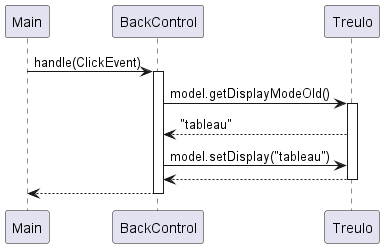

The diagram above was rendered by PlantUML. Its source (embedded in the PNG):
@startuml
'https://plantuml.com/sequence-diagram


Main -> BackControl:  handle(ClickEvent)
activate BackControl
BackControl -> Treulo : model.getDisplayModeOld()
activate Treulo
Treulo --> BackControl : "tableau"

BackControl -> Treulo : model.setDisplay("tableau")
Treulo --> BackControl
deactivate Treulo

BackControl --> Main
deactivate BackControl



@enduml